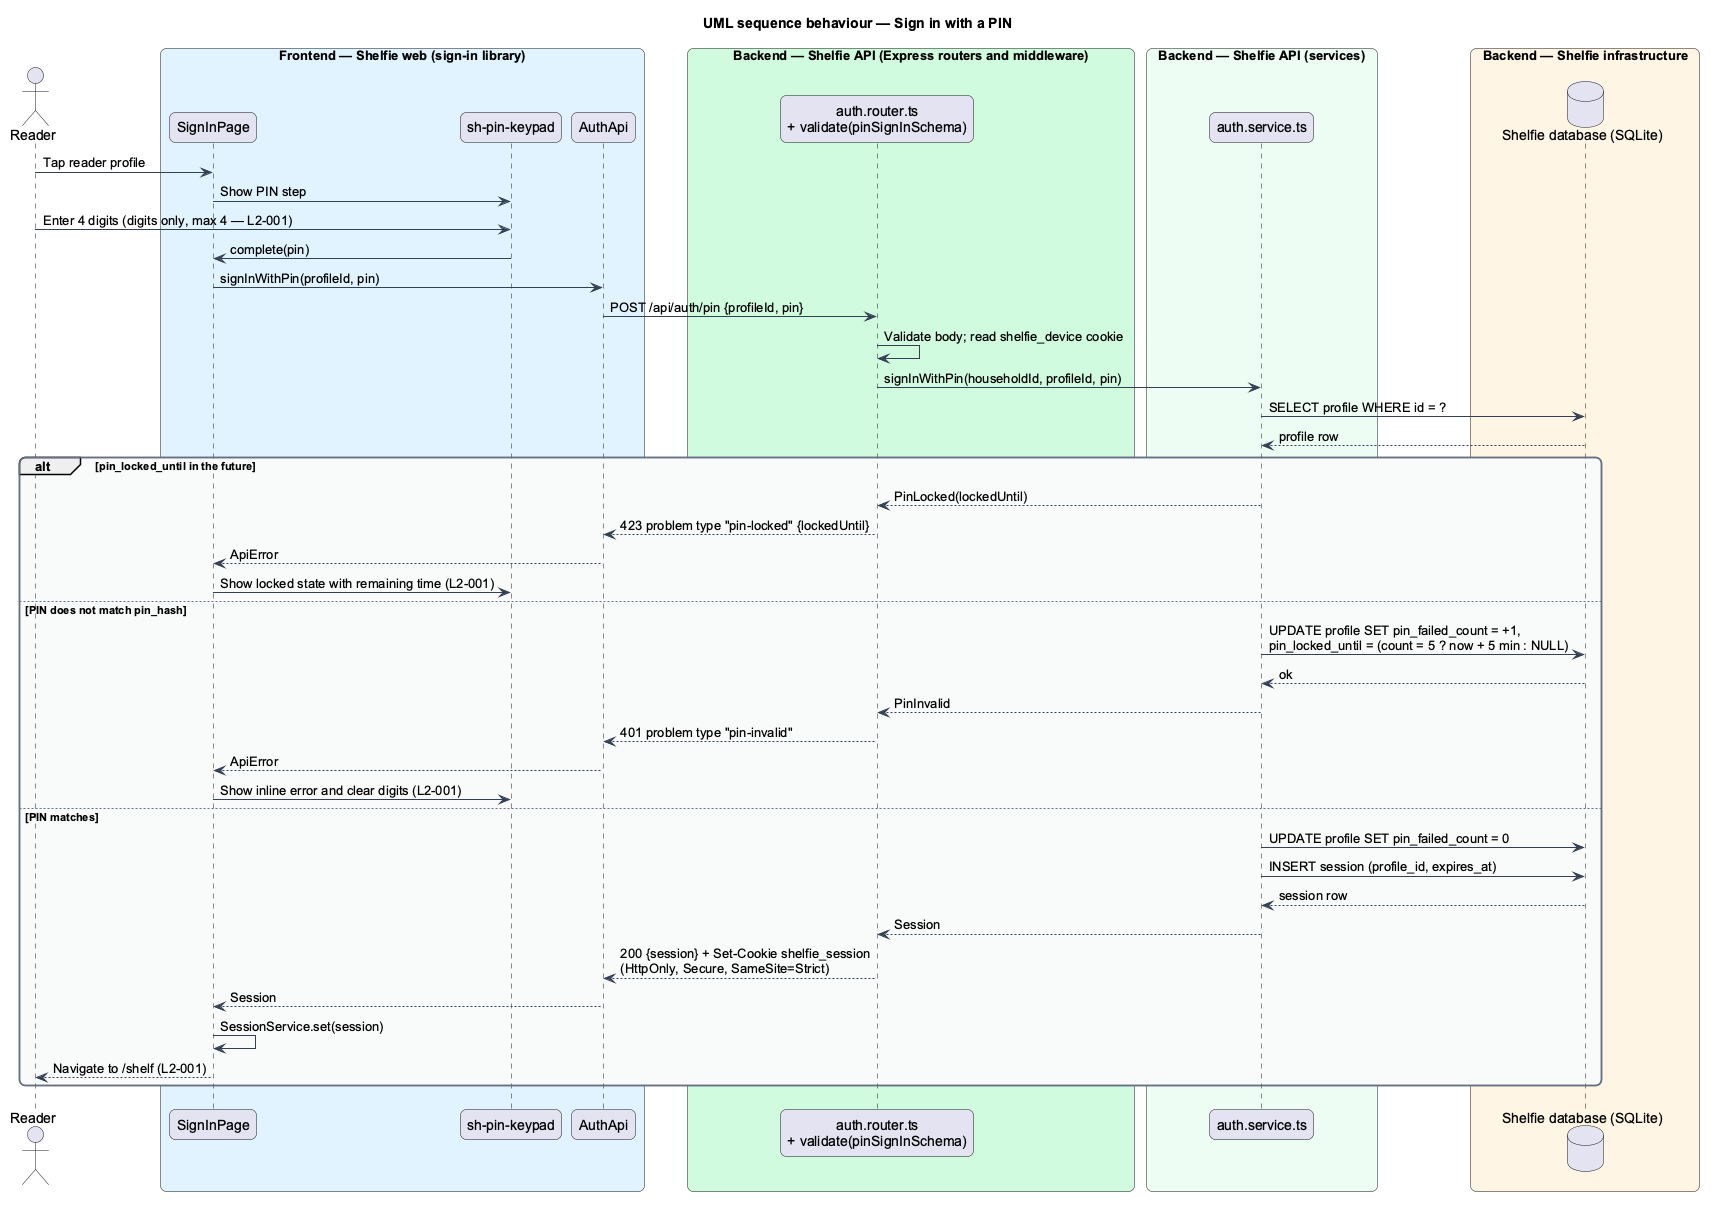

The diagram above was rendered by PlantUML. Its source (embedded in the PNG):
@startuml
title UML sequence behaviour — Sign in with a PIN
skinparam backgroundColor #FFFFFF
skinparam shadowing false
skinparam roundcorner 12
skinparam defaultFontName Arial
skinparam ArrowColor #344054
skinparam rectangle {
  BorderColor #344054
  FontColor #101828
}
skinparam package {
  BorderColor #667085
  FontColor #101828
  BackgroundColor #F9FAFB
}
actor "Reader" as reader
box "Frontend — Shelfie web (sign-in library)" #E0F2FE
  participant "SignInPage" as page
  participant "sh-pin-keypad" as keypad
  participant "AuthApi" as client
end box
box "Backend — Shelfie API (Express routers and middleware)" #D1FADF
  participant "auth.router.ts\n+ validate(pinSignInSchema)" as router
end box
box "Backend — Shelfie API (services)" #ECFDF3
  participant "auth.service.ts" as service
end box
box "Backend — Shelfie infrastructure" #FFF4E5
  database "Shelfie database (SQLite)" as db
end box

reader -> page : Tap reader profile
page -> keypad : Show PIN step
reader -> keypad : Enter 4 digits (digits only, max 4 — L2-001)
keypad -> page : complete(pin)
page -> client : signInWithPin(profileId, pin)
client -> router : POST /api/auth/pin {profileId, pin}
router -> router : Validate body; read shelfie_device cookie
router -> service : signInWithPin(householdId, profileId, pin)
service -> db : SELECT profile WHERE id = ?
db --> service : profile row
alt pin_locked_until in the future
  service --> router : PinLocked(lockedUntil)
  router --> client : 423 problem type "pin-locked" {lockedUntil}
  client --> page : ApiError
  page -> keypad : Show locked state with remaining time (L2-001)
else PIN does not match pin_hash
  service -> db : UPDATE profile SET pin_failed_count = +1,\npin_locked_until = (count = 5 ? now + 5 min : NULL)
  db --> service : ok
  service --> router : PinInvalid
  router --> client : 401 problem type "pin-invalid"
  client --> page : ApiError
  page -> keypad : Show inline error and clear digits (L2-001)
else PIN matches
  service -> db : UPDATE profile SET pin_failed_count = 0
  service -> db : INSERT session (profile_id, expires_at)
  db --> service : session row
  service --> router : Session
  router --> client : 200 {session} + Set-Cookie shelfie_session\n(HttpOnly, Secure, SameSite=Strict)
  client --> page : Session
  page -> page : SessionService.set(session)
  page --> reader : Navigate to /shelf (L2-001)
end
@enduml